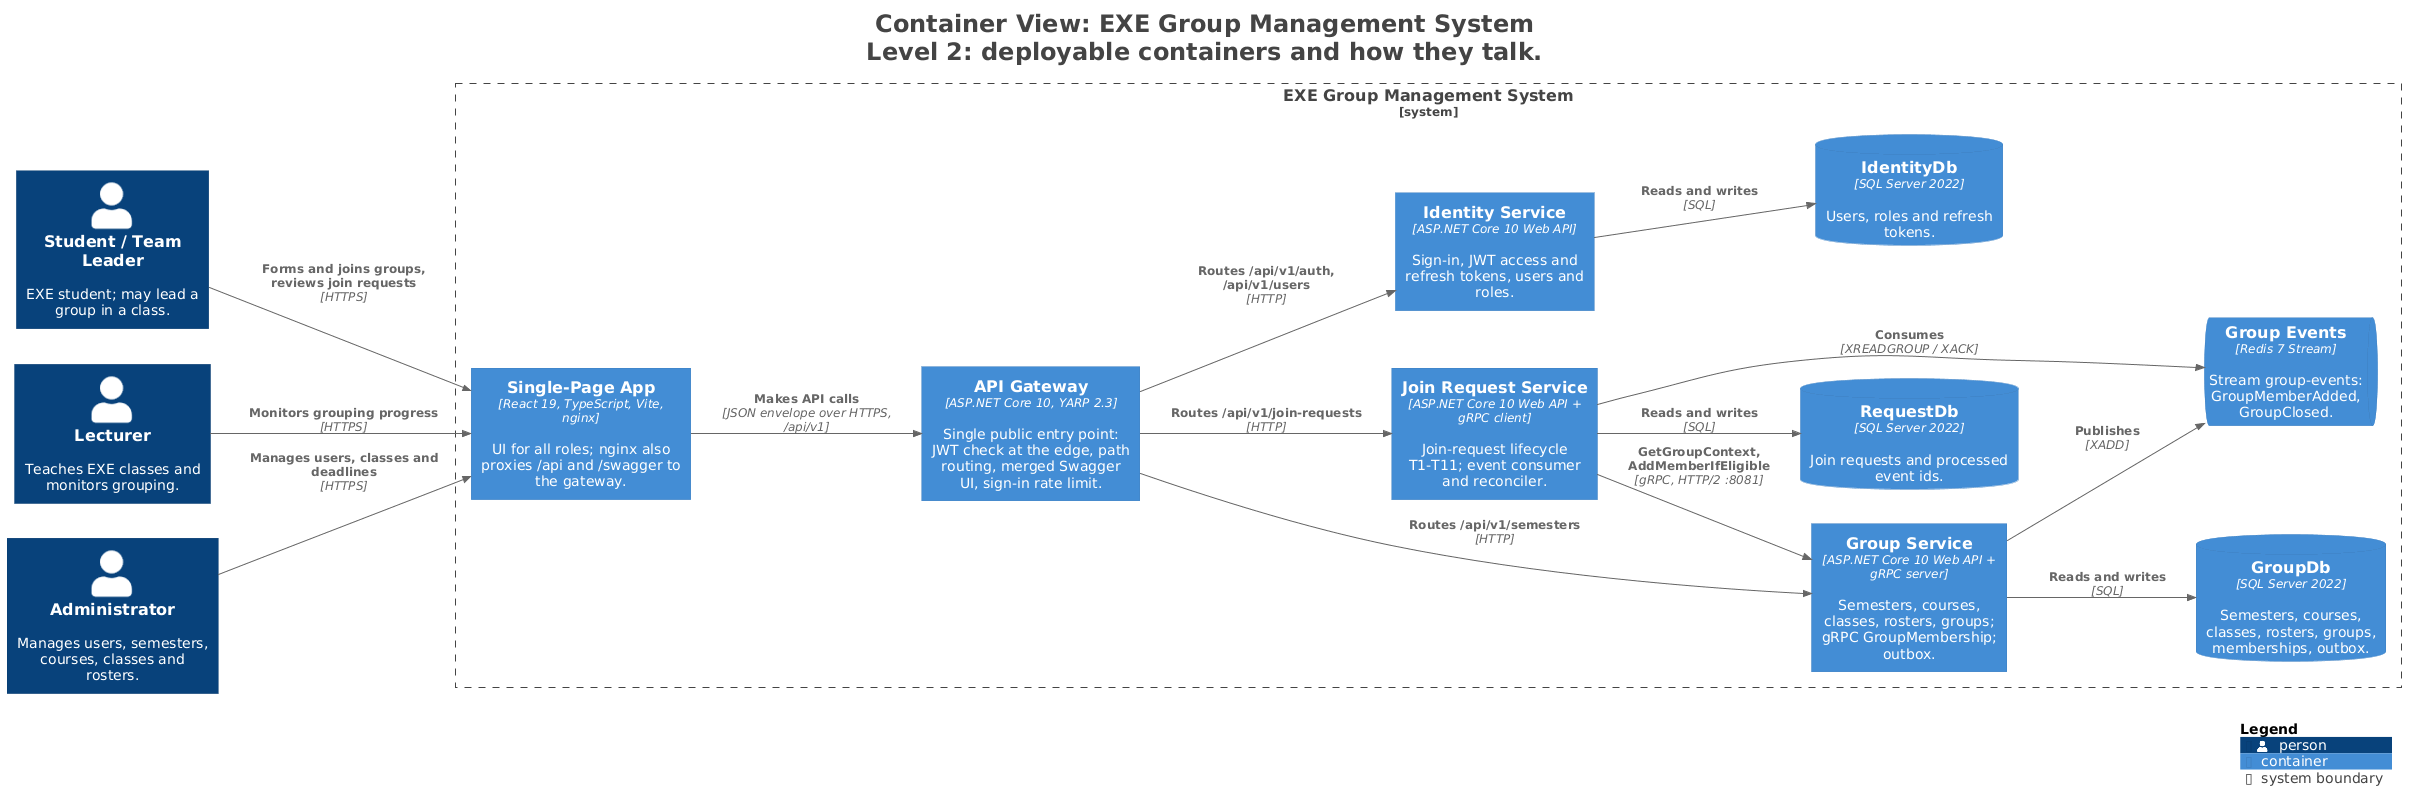

The diagram above was rendered by PlantUML. Its source (embedded in the PNG):
@startuml
title <size:24>Container View: EXE Group Management System</size>\n<size:24>Level 2: deployable containers and how they talk.</size>

set separator none
left to right direction

<style>
  root {
    BackgroundColor: #ffffff
    FontColor: #444444
  }
</style>

!include <C4/C4>
!include <C4/C4_Context>
!include <C4/C4_Container>

Person(StudentTeamLeader, "Student / Team Leader", $descr="EXE student; may lead a group in a class.", $tags="", $link="")
Person(Lecturer, "Lecturer", $descr="Teaches EXE classes and monitors grouping.", $tags="", $link="")
Person(Administrator, "Administrator", $descr="Manages users, semesters, courses, classes and rosters.", $tags="", $link="")

System_Boundary("EXEGroupManagementSystem_boundary", "EXE Group Management System", $tags="") {
  Container(EXEGroupManagementSystem.GroupService, "Group Service", $techn="ASP.NET Core 10 Web API + gRPC server", $descr="Semesters, courses, classes, rosters, groups; gRPC GroupMembership; outbox.", $tags="", $link="")
  Container(EXEGroupManagementSystem.JoinRequestService, "Join Request Service", $techn="ASP.NET Core 10 Web API + gRPC client", $descr="Join-request lifecycle T1-T11; event consumer and reconciler.", $tags="", $link="")
  ContainerDb(EXEGroupManagementSystem.IdentityDb, "IdentityDb", $techn="SQL Server 2022", $descr="Users, roles and refresh tokens.", $tags="", $link="")
  ContainerDb(EXEGroupManagementSystem.GroupDb, "GroupDb", $techn="SQL Server 2022", $descr="Semesters, courses, classes, rosters, groups, memberships, outbox.", $tags="", $link="")
  ContainerDb(EXEGroupManagementSystem.RequestDb, "RequestDb", $techn="SQL Server 2022", $descr="Join requests and processed event ids.", $tags="", $link="")
  ContainerQueue(EXEGroupManagementSystem.GroupEvents, "Group Events", $techn="Redis 7 Stream", $descr="Stream group-events: GroupMemberAdded, GroupClosed.", $tags="", $link="")
  Container(EXEGroupManagementSystem.SinglePageApp, "Single-Page App", $techn="React 19, TypeScript, Vite, nginx", $descr="UI for all roles; nginx also proxies /api and /swagger to the gateway.", $tags="", $link="")
  Container(EXEGroupManagementSystem.APIGateway, "API Gateway", $techn="ASP.NET Core 10, YARP 2.3", $descr="Single public entry point: JWT check at the edge, path routing, merged Swagger UI, sign-in rate limit.", $tags="", $link="")
  Container(EXEGroupManagementSystem.IdentityService, "Identity Service", $techn="ASP.NET Core 10 Web API", $descr="Sign-in, JWT access and refresh tokens, users and roles.", $tags="", $link="")
}

Rel(StudentTeamLeader, EXEGroupManagementSystem.SinglePageApp, "Forms and joins groups, reviews join requests", $techn="HTTPS", $tags="", $link="")
Rel(Lecturer, EXEGroupManagementSystem.SinglePageApp, "Monitors grouping progress", $techn="HTTPS", $tags="", $link="")
Rel(Administrator, EXEGroupManagementSystem.SinglePageApp, "Manages users, classes and deadlines", $techn="HTTPS", $tags="", $link="")
Rel(EXEGroupManagementSystem.SinglePageApp, EXEGroupManagementSystem.APIGateway, "Makes API calls", $techn="JSON envelope over HTTPS, /api/v1", $tags="", $link="")
Rel(EXEGroupManagementSystem.APIGateway, EXEGroupManagementSystem.IdentityService, "Routes /api/v1/auth, /api/v1/users", $techn="HTTP", $tags="", $link="")
Rel(EXEGroupManagementSystem.APIGateway, EXEGroupManagementSystem.GroupService, "Routes /api/v1/semesters", $techn="HTTP", $tags="", $link="")
Rel(EXEGroupManagementSystem.APIGateway, EXEGroupManagementSystem.JoinRequestService, "Routes /api/v1/join-requests", $techn="HTTP", $tags="", $link="")
Rel(EXEGroupManagementSystem.IdentityService, EXEGroupManagementSystem.IdentityDb, "Reads and writes", $techn="SQL", $tags="", $link="")
Rel(EXEGroupManagementSystem.GroupService, EXEGroupManagementSystem.GroupEvents, "Publishes", $techn="XADD", $tags="", $link="")
Rel(EXEGroupManagementSystem.GroupService, EXEGroupManagementSystem.GroupDb, "Reads and writes", $techn="SQL", $tags="", $link="")
Rel(EXEGroupManagementSystem.JoinRequestService, EXEGroupManagementSystem.GroupService, "GetGroupContext, AddMemberIfEligible", $techn="gRPC, HTTP/2 :8081", $tags="", $link="")
Rel(EXEGroupManagementSystem.JoinRequestService, EXEGroupManagementSystem.GroupEvents, "Consumes", $techn="XREADGROUP / XACK", $tags="", $link="")
Rel(EXEGroupManagementSystem.JoinRequestService, EXEGroupManagementSystem.RequestDb, "Reads and writes", $techn="SQL", $tags="", $link="")

SHOW_LEGEND(true)
hide stereotypes
@enduml